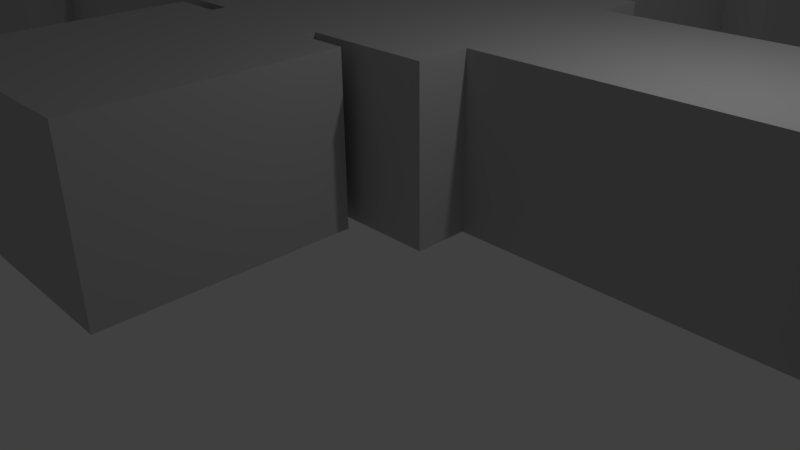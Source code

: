 # Source: game.blend  (saved by Blender 2.77.0; exported with 4.5.12 LTS)
import bpy
from mathutils import Matrix  # noqa: F401  (used for matrix-valued properties, if any)

bpy.ops.wm.read_factory_settings(use_empty=True)
scene = bpy.context.scene
scene.name = 'Scene'

# ---- collections
col_collection_1 = bpy.data.collections.new('Collection 1'); scene.collection.children.link(col_collection_1)

# ---- materials (node trees are filled in below, after node groups)
mat_lambert1 = bpy.data.materials.new('lambert1')
mat_lambert1.alpha_threshold = 0.0
mat_lambert1.use_transparent_shadow = False
mat_lambert1.diffuse_color = (0.5, 0.5, 0.5, 1.0)
mat_lambert1.roughness = 0.5

# ---- material node trees

# ---- world
world_world = bpy.data.worlds.new('World'); scene.world = world_world
world_world.color = (0.05088, 0.05088, 0.05088)
world_world.use_sun_shadow = False
world_world.sun_shadow_jitter_overblur = 0.0
world_world.cycles.sampling_method = 'MANUAL'

# ---- cameras
cam_camera = bpy.data.cameras.new('Camera')
cam_camera.clip_end = 100.0
cam_camera.lens = 35.0
cam_camera.sensor_width = 32.0
cam_camera.sensor_height = 18.0
cam_camera.ortho_scale = 7.314
cam_camera.dof.focus_distance = 0.0
cam_camera.dof.aperture_fstop = 128.0

# ---- lights
light_lamp = bpy.data.lights.new('Lamp', 'POINT')
light_lamp.transmission_factor = 0.0
light_lamp.cutoff_distance = 30.0
light_lamp.energy = 100.0
light_lamp.shadow_buffer_clip_start = 1.001
light_lamp.shadow_soft_size = 0.1
light_lamp.shadow_maximum_resolution = 0.006
light_lamp.use_absolute_resolution = True

# ---- meshes
me_untitled = bpy.data.meshes.new('Untitled')
me_untitled.from_pydata([(-0.5, -0.5, 0.5), (0.5, -0.5, 0.5), (-0.5, 0.5, 0.5), (0.5, 0.5, 0.5), (-0.5, 0.5, -0.522), (0.5, 0.5, -0.522), (0.5, -0.5, -0.522), (-0.5, -0.5, -0.522), (-0.2832, 0.5, -0.522), (0.2832, 0.5, -0.522), (0.2832, -0.5, -0.522), (-0.2832, -0.5, -0.522), (-0.2832, 0.5, -0.5859), (0.2832, 0.5, -0.5859), (0.2832, -0.5, -0.5859), (-0.2832, -0.5, -0.5859), (-0.8078, 0.5, -0.5859), (0.8078, 0.5, -0.5859), (0.8078, -0.5, -0.5859), (-0.8078, -0.5, -0.5859), (-0.8078, 0.5, -1.81), (0.8078, 0.5, -1.81), (0.8078, -0.5, -1.81), (-0.8078, -0.5, -1.81), (-0.4006, 0.5, -1.81), (0.4006, 0.5, -1.81), (0.4006, -0.5, -1.81), (-0.4006, -0.5, -1.81), (-0.4006, 0.5, -3.409), (0.4006, 0.5, -3.409), (0.4006, -0.5, -3.409), (-0.4006, -0.5, -3.409), (-0.6323, 0.5, -3.409), (0.6323, 0.5, -3.409), (0.6323, -0.5, -3.409), (-0.6323, -0.5, -3.409), (-0.6323, 0.5, -4.501), (0.6323, 0.5, -4.501), (0.6323, -0.5, -4.501), (-0.6323, -0.5, -4.501), (0.8078, 0.5, -0.8074), (0.8078, -0.5, -0.8074), (0.8078, -0.5, -1.589), (0.8078, 0.5, -1.589), (-0.8078, 0.5, -0.8074), (-0.8078, -0.5, -0.8074), (-0.8078, 0.5, -1.589), (-0.8078, -0.5, -1.589), (2.252, 0.5, -0.8074), (2.252, -0.5, -0.8074), (2.252, -0.5, -1.589), (2.252, 0.5, -1.589), (-2.252, 0.5, -0.8074), (-2.252, -0.5, -0.8074), (-2.252, 0.5, -1.589), (-2.252, -0.5, -1.589), (2.252, 0.5, -0.5385), (2.252, -0.5, -0.5385), (2.252, -0.5, -1.858), (2.252, 0.5, -1.858), (-2.252, 0.5, -0.5385), (-2.252, -0.5, -0.5385), (-2.252, 0.5, -1.858), (-2.252, -0.5, -1.858), (3.527, 0.5, -0.5385), (3.527, -0.5, -0.5385), (3.527, -0.5, -1.858), (3.527, 0.5, -1.858), (-3.527, 0.5, -0.5385), (-3.527, -0.5, -0.5385), (-3.527, 0.5, -1.858), (-3.527, -0.5, -1.858)], [], [(0, 2, 3, 1), (36, 39, 38, 37), (1, 6, 7, 0), (0, 7, 4, 2), (3, 2, 4, 5), (1, 3, 5, 6), (4, 8, 9, 5), (5, 9, 10, 6), (6, 10, 11, 7), (7, 11, 8, 4), (8, 12, 13, 9), (9, 13, 14, 10), (10, 14, 15, 11), (11, 15, 12, 8), (12, 16, 17, 13), (13, 17, 18, 14), (14, 18, 19, 15), (15, 19, 16, 12), (16, 20, 21, 17), (64, 67, 66, 65), (18, 22, 23, 19), (69, 71, 70, 68), (20, 24, 25, 21), (21, 25, 26, 22), (22, 26, 27, 23), (23, 27, 24, 20), (24, 28, 29, 25), (25, 29, 30, 26), (26, 30, 31, 27), (27, 31, 28, 24), (28, 32, 33, 29), (29, 33, 34, 30), (30, 34, 35, 31), (31, 35, 32, 28), (32, 36, 37, 33), (33, 37, 38, 34), (34, 38, 39, 35), (35, 39, 36, 32), (17, 40, 41, 18), (18, 41, 42, 22), (22, 42, 43, 21), (21, 43, 40, 17), (19, 45, 44, 16), (16, 44, 46, 20), (20, 46, 47, 23), (23, 47, 45, 19), (40, 48, 49, 41), (41, 49, 50, 42), (42, 50, 51, 43), (43, 51, 48, 40), (45, 53, 52, 44), (44, 52, 54, 46), (46, 54, 55, 47), (47, 55, 53, 45), (48, 56, 57, 49), (49, 57, 58, 50), (50, 58, 59, 51), (51, 59, 56, 48), (53, 61, 60, 52), (52, 60, 62, 54), (54, 62, 63, 55), (55, 63, 61, 53), (56, 64, 65, 57), (57, 65, 66, 58), (58, 66, 67, 59), (59, 67, 64, 56), (61, 69, 68, 60), (60, 68, 70, 62), (62, 70, 71, 63), (63, 71, 69, 61)])
me_untitled.polygons.foreach_set('use_smooth', [True] * 70)
_k = set([(0, 1), (0, 2), (0, 7), (1, 3), (1, 6), (2, 3), (2, 4), (3, 5), (4, 5), (4, 7), (4, 8), (5, 6), (5, 9), (6, 7), (6, 10), (7, 11), (8, 9), (8, 11), (8, 12), (9, 10), (9, 13), (10, 11), (10, 14), (11, 15), (12, 13), (12, 15), (12, 16), (13, 14), (13, 17), (14, 15), (14, 18), (15, 19), (16, 17), (16, 19), (16, 44), (17, 18), (17, 40), (18, 19), (18, 41), (19, 45), (20, 21), (20, 23), (20, 46), (21, 22), (21, 43), (22, 23), (22, 42), (23, 47), (24, 25), (24, 27), (24, 28), (25, 26), (25, 29), (26, 27), (26, 30), (27, 31), (28, 29), (28, 31), (28, 32), (29, 30), (29, 33), (30, 31), (30, 34), (31, 35), (32, 33), (32, 35), (32, 36), (33, 34), (33, 37), (34, 35), (34, 38), (35, 39), (36, 37), (36, 39), (37, 38), (38, 39), (40, 41), (40, 43), (40, 48), (41, 49), (42, 43), (42, 50), (43, 51), (44, 45), (44, 52), (45, 47), (45, 53), (46, 47), (46, 54), (47, 55), (48, 49), (48, 56), (49, 57), (50, 51), (50, 58), (51, 59), (52, 53), (52, 60), (53, 61), (54, 55), (54, 62), (55, 63), (56, 57), (56, 59), (56, 64), (57, 58), (57, 65), (58, 59), (58, 66), (59, 67), (60, 61), (60, 62), (60, 68), (61, 63), (61, 69), (62, 63), (62, 70), (63, 71), (64, 65), (64, 67), (65, 66), (66, 67), (68, 69), (68, 70), (69, 71), (70, 71)])
me_untitled.attributes.new('sharp_edge', 'BOOLEAN', 'EDGE').data.foreach_set('value', [ (min(e.vertices), max(e.vertices)) in _k for e in me_untitled.edges])
_uv = me_untitled.uv_layers.new(name='map1')
_uv.uv.foreach_set('vector', [-1.079, 0.3266, -1.079, 0.5766, -0.829, 0.5766, -0.829, 0.3266, -1.079, 0.8266, -1.079, 1.077, -0.829, 1.077, -0.829, 0.8266, -0.829, 1.327, -0.829, 1.077, -1.079, 1.077, -1.079, 1.327, -1.079, 0.3266, -1.079, 1.077, -1.079, 0.8266, -1.079, 0.5766, -0.829, 0.5766, -1.079, 0.5766, -1.079, 0.8266, -0.829, 0.8266, -0.829, 0.3266, -0.829, 0.5766, -0.829, 0.8266, -0.829, 1.077, -1.079, 0.8266, -1.079, 0.8266, -0.829, 0.8266, -0.829, 0.8266, -0.829, 0.8266, -0.829, 0.8266, -0.829, 1.077, -0.829, 1.077, -0.829, 1.077, -0.829, 1.077, -1.079, 1.077, -1.079, 1.077, -1.079, 1.077, -1.079, 1.077, -1.079, 0.8266, -1.079, 0.8266, -1.079, 0.8266, -1.079, 0.8266, -0.829, 0.8266, -0.829, 0.8266, -0.829, 0.8266, -0.829, 0.8266, -0.829, 1.077, -0.829, 1.077, -0.829, 1.077, -0.829, 1.077, -1.079, 1.077, -1.079, 1.077, -1.079, 1.077, -1.079, 1.077, -1.079, 0.8266, -1.079, 0.8266, -1.079, 0.8266, -1.079, 0.8266, -0.829, 0.8266, -0.829, 0.8266, -0.829, 0.8266, -0.829, 0.8266, -0.829, 1.077, -0.829, 1.077, -0.829, 1.077, -0.829, 1.077, -1.079, 1.077, -1.079, 1.077, -1.079, 1.077, -1.079, 1.077, -1.079, 0.8266, -1.079, 0.8266, -1.079, 0.8266, -1.079, 0.8266, -0.829, 0.8266, -0.829, 0.8266, -0.829, 0.8266, -0.829, 0.8266, -0.829, 1.077, -0.829, 1.077, -0.829, 1.077, -0.829, 1.077, -1.079, 1.077, -1.079, 1.077, -1.079, 1.077, -1.079, 1.077, -1.079, 0.8266, -1.079, 0.8266, -1.079, 0.8266, -1.079, 0.8266, -0.829, 0.8266, -0.829, 0.8266, -0.829, 0.8266, -0.829, 0.8266, -0.829, 1.077, -0.829, 1.077, -0.829, 1.077, -0.829, 1.077, -1.079, 1.077, -1.079, 1.077, -1.079, 1.077, -1.079, 1.077, -1.079, 0.8266, -1.079, 0.8266, -1.079, 0.8266, -1.079, 0.8266, -0.829, 0.8266, -0.829, 0.8266, 1.672, 0.2986, 1.672, 0.773, 1.97, 0.773, 1.97, 0.2986, -0.829, 1.077, -0.829, 1.077, -1.079, 1.077, -1.079, 1.077, 1.971, 0.7735, 1.971, 0.299, 1.672, 0.299, 1.672, 0.7735, -1.079, 0.8266, -1.079, 0.8266, -0.829, 0.8266, -0.829, 0.8266, -0.829, 0.8266, -0.829, 0.8266, -0.829, 1.077, -0.829, 1.077, -0.829, 1.077, -0.829, 1.077, -1.079, 1.077, -1.079, 1.077, -1.079, 1.077, -1.079, 1.077, -1.079, 0.8266, -1.079, 0.8266, -1.079, 0.8266, -1.079, 0.8266, -0.829, 0.8266, -0.829, 0.8266, -0.829, 0.8266, -0.829, 0.8266, -0.829, 1.077, -0.829, 1.077, -0.829, 1.077, -0.829, 1.077, -1.079, 1.077, -1.079, 1.077, -1.079, 1.077, -1.079, 1.077, -1.079, 0.8266, -1.079, 0.8266, -0.829, 0.8266, -0.829, 0.8266, -0.829, 1.077, -0.829, 1.077, -0.829, 1.077, -0.829, 1.077, -0.829, 1.077, -0.829, 1.077, -0.829, 1.077, -0.829, 1.077, -0.829, 0.8266, -0.829, 0.8266, -0.829, 0.8266, -0.829, 0.8266, -0.829, 0.8266, -0.829, 0.8266, -1.079, 1.077, -1.079, 1.077, -1.079, 0.8266, -1.079, 0.8266, -1.079, 0.8266, -1.079, 0.8266, -1.079, 0.8266, -1.079, 0.8266, -1.079, 0.8266, -1.079, 0.8266, -1.079, 1.077, -1.079, 1.077, -1.079, 1.077, -1.079, 1.077, -1.079, 1.077, -1.079, 1.077, 1.672, 0.7314, 1.672, 0.3029, 1.969, 0.3029, 1.969, 0.7314, -0.829, 1.077, -0.829, 1.077, -0.829, 1.077, -0.829, 1.077, 1.969, 0.7314, 1.969, 0.3029, 1.672, 0.3029, 1.672, 0.7314, -0.829, 0.8266, -0.829, 0.8266, -0.829, 0.8266, -0.829, 0.8266, 1.97, 0.3022, 1.97, 0.7307, 1.674, 0.7307, 1.674, 0.3022, -1.079, 0.8266, -1.079, 0.8266, -1.079, 0.8266, -1.079, 0.8266, 1.673, 0.3027, 1.673, 0.7312, 1.969, 0.7312, 1.969, 0.3027, -1.079, 1.077, -1.079, 1.077, -1.079, 1.077, -1.079, 1.077, -0.829, 0.8266, -0.829, 0.8266, -0.829, 1.077, -0.829, 1.077, -0.829, 1.077, -0.829, 1.077, -0.829, 1.077, -0.829, 1.077, -0.829, 1.077, -0.829, 1.077, -0.829, 0.8266, -0.829, 0.8266, -0.829, 0.8266, -0.829, 0.8266, -0.829, 0.8266, -0.829, 0.8266, -1.079, 1.077, -1.079, 1.077, -1.079, 0.8266, -1.079, 0.8266, -1.079, 0.8266, -1.079, 0.8266, -1.079, 0.8266, -1.079, 0.8266, -1.079, 0.8266, -1.079, 0.8266, -1.079, 1.077, -1.079, 1.077, -1.079, 1.077, -1.079, 1.077, -1.079, 1.077, -1.079, 1.077, -0.829, 0.8266, -0.829, 0.8266, -0.829, 1.077, -0.829, 1.077, -0.829, 1.077, -0.829, 1.077, -0.829, 1.077, -0.829, 1.077, -0.829, 1.077, -0.829, 1.077, -0.829, 0.8266, -0.829, 0.8266, -0.829, 0.8266, -0.829, 0.8266, -0.829, 0.8266, -0.829, 0.8266, -1.079, 1.077, -1.079, 1.077, -1.079, 0.8266, -1.079, 0.8266, -1.079, 0.8266, -1.079, 0.8266, -1.079, 0.8266, -1.079, 0.8266, -1.079, 0.8266, -1.079, 0.8266, -1.079, 1.077, -1.079, 1.077, -1.079, 1.077, -1.079, 1.077, -1.079, 1.077, -1.079, 1.077])
me_untitled.materials.append(mat_lambert1)
me_untitled.use_remesh_preserve_volume = False
me_untitled.use_remesh_preserve_attributes = False
me_untitled.use_mirror_vertex_groups = False
me_untitled.update()
me_untitled.normals_split_custom_set([tuple(v) for v in zip(*[iter([0.0, 0.0, -1.0, 0.0, 0.0, -1.0, 0.0, 0.0, -1.0, 0.0, 0.0, -1.0, 0.0, 0.0, 1.0, 0.0, 0.0, 1.0, 0.0, 0.0, 1.0, 0.0, 0.0, 1.0, 0.0, 1.0, 0.0, 0.0, 1.0, 0.0, 0.0, 1.0, 0.0, 0.0, 1.0, 0.0, 1.0, 0.0, 0.0, 1.0, 0.0, 0.0, 1.0, 0.0, 0.0, 1.0, 0.0, 0.0, 0.0, -1.0, 0.0, 0.0, -1.0, 0.0, 0.0, -1.0, 0.0, 0.0, -1.0, 0.0, -1.0, 0.0, 0.0, -1.0, 0.0, 0.0, -1.0, 0.0, 0.0, -1.0, 0.0, 0.0, 0.5773, -0.5774, 0.5774, 0.3015, -0.3015, 0.9045, -0.3015, -0.3015, 0.9045, -0.5773, -0.5774, 0.5774, 0.0, 0.0, 1.0, 0.0, 0.0, 1.0, 0.0, 0.0, 1.0, 0.0, 0.0, 1.0, -0.5773, 0.5774, 0.5774, -0.3015, 0.3015, 0.9045, 0.3015, 0.3015, 0.9045, 0.5773, 0.5774, 0.5774, 0.0, 0.0, 1.0, 0.0, 0.0, 1.0, 0.0, 0.0, 1.0, 0.0, 0.0, 1.0, 0.0, -1.0, 0.0, 0.0, -1.0, 0.0, 0.0, -1.0, 0.0, 0.0, -1.0, 0.0, -1.0, 0.0, 0.0, -1.0, 0.0, 0.0, -1.0, 0.0, 0.0, -1.0, 0.0, 0.0, 0.0, 1.0, 0.0, 0.0, 1.0, 0.0, 0.0, 1.0, 0.0, 0.0, 1.0, 0.0, 1.0, 0.0, 0.0, 1.0, 0.0, 0.0, 1.0, 0.0, 0.0, 1.0, 0.0, 0.0, 0.5773, -0.5774, 0.5774, 0.5774, -0.5774, -0.5773, -0.5774, -0.5774, -0.5773, -0.5773, -0.5774, 0.5774, 0.0, 0.0, -1.0, 0.0, 0.0, -1.0, 0.0, 0.0, -1.0, 0.0, 0.0, -1.0, -0.5773, 0.5774, 0.5774, -0.5774, 0.5774, -0.5773, 0.5774, 0.5774, -0.5773, 0.5773, 0.5774, 0.5774, 0.0, 0.0, -1.0, 0.0, 0.0, -1.0, 0.0, 0.0, -1.0, 0.0, 0.0, -1.0, 0.0, -1.0, 0.0, 0.0, -1.0, 0.0, 0.0, -1.0, 0.0, 0.0, -1.0, 0.0, -1.0, 0.0, 0.0, -1.0, 0.0, 0.0, -1.0, 0.0, 0.0, -1.0, 0.0, 0.0, 0.0, 1.0, 0.0, 0.0, 1.0, 0.0, 0.0, 1.0, 0.0, 0.0, 1.0, 0.0, 1.0, 0.0, 0.0, 1.0, 0.0, 0.0, 1.0, 0.0, 0.0, 1.0, 0.0, 0.0, 0.0, 0.0, 1.0, 0.0, 0.0, 1.0, 0.0, 0.0, 1.0, 0.0, 0.0, 1.0, 0.0, 0.0, 1.0, 0.0, 0.0, 1.0, 0.0, 0.0, 1.0, 0.0, 0.0, 1.0, 0.0, 0.0, 1.0, 0.0, 0.0, 1.0, 0.0, 0.0, 1.0, 0.0, 0.0, 1.0, 0.0, 0.0, 1.0, 0.0, 0.0, 1.0, 0.0, 0.0, 1.0, 0.0, 0.0, 1.0, 0.0, -1.0, 0.0, 0.0, -1.0, 0.0, 0.0, -1.0, 0.0, 0.0, -1.0, 0.0, -1.0, 0.0, 0.0, -1.0, 0.0, 0.0, -1.0, 0.0, 0.0, -1.0, 0.0, 0.0, 0.0, 1.0, 0.0, 0.0, 1.0, 0.0, 0.0, 1.0, 0.0, 0.0, 1.0, 0.0, 1.0, 0.0, 0.0, 1.0, 0.0, 0.0, 1.0, 0.0, 0.0, 1.0, 0.0, 0.0, 2.291e-09, -4.777e-05, -1.0, 0.5773, -0.5773, -0.5774, -0.5773, -0.5773, -0.5774, 2.291e-09, -4.777e-05, -1.0, 0.0, 0.0, -1.0, 0.0, 0.0, -1.0, 0.0, 0.0, -1.0, 0.0, 0.0, -1.0, -2.291e-09, 4.777e-05, -1.0, -0.5773, 0.5773, -0.5774, 0.5773, 0.5773, -0.5774, -2.291e-09, 4.777e-05, -1.0, 0.0, 0.0, -1.0, 0.0, 0.0, -1.0, 0.0, 0.0, -1.0, 0.0, 0.0, -1.0, 0.0, -1.0, 0.0, 0.0, -1.0, 0.0, 0.0, -1.0, 0.0, 0.0, -1.0, 0.0, -1.0, 0.0, 0.0, -1.0, 0.0, 0.0, -1.0, 0.0, 0.0, -1.0, 0.0, 0.0, 0.0, 1.0, 0.0, 0.0, 1.0, 0.0, 0.0, 1.0, 0.0, 0.0, 1.0, 0.0, 1.0, 0.0, 0.0, 1.0, 0.0, 0.0, 1.0, 0.0, 0.0, 1.0, 0.0, 0.0, -1.0, 0.0, 0.0, -1.0, 0.0, 0.0, -1.0, 0.0, 0.0, -1.0, 0.0, 0.0, 0.0, 1.0, 0.0, 0.0, 1.0, 0.0, 0.0, 1.0, 0.0, 0.0, 1.0, 0.0, -1.0, 0.0, 0.0, -1.0, 0.0, 0.0, -1.0, 0.0, 0.0, -1.0, 0.0, 0.0, 0.0, -1.0, 0.0, -0.3015, -0.9045, 0.3015, -0.3015, -0.9045, -0.3015, 0.0, -1.0, 0.0, 1.0, 0.0, 0.0, 1.0, 0.0, 0.0, 1.0, 0.0, 0.0, 1.0, 0.0, 0.0, 0.0, -1.0, 0.0, 0.0, -1.0, 0.0, 0.0, -1.0, 0.0, 0.0, -1.0, 0.0, 1.0, 0.0, 0.0, 1.0, 0.0, 0.0, 1.0, 0.0, 0.0, 1.0, 0.0, 0.0, 0.0, 1.0, 0.0, 0.3015, 0.9045, 0.3015, 0.3015, 0.9045, -0.3015, 0.0, 1.0, 0.0, 0.0, 0.0, -1.0, 0.0, 0.0, -1.0, 0.0, 0.0, -1.0, 0.0, 0.0, -1.0, 0.0, 1.0, 0.0, 0.0, 1.0, 0.0, 0.0, 1.0, 0.0, 0.0, 1.0, 0.0, 0.0, 0.0, 1.0, 0.0, 0.0, 1.0, 0.0, 0.0, 1.0, 0.0, 0.0, 1.0, 0.0, -1.0, 0.0, 0.0, -1.0, 0.0, 0.0, -1.0, 0.0, 0.0, -1.0, 0.0, 0.0, 0.0, -1.0, 0.0, 0.0, -1.0, 0.0, 0.0, -1.0, 0.0, 0.0, -1.0, 0.0, -1.0, 0.0, 0.0, -1.0, 0.0, 0.0, -1.0, 0.0, 0.0, -1.0, 0.0, 0.0, 0.0, 1.0, 0.0, 0.0, 1.0, 0.0, 0.0, 1.0, 0.0, 0.0, 1.0, 0.0, 1.0, 0.0, 0.0, 1.0, 0.0, 0.0, 1.0, 0.0, 0.0, 1.0, 0.0, 1.0, 0.0, 0.0, 1.0, 0.0, 0.0, 1.0, 0.0, 0.0, 1.0, 0.0, 0.0, 0.0, 1.0, 0.0, 0.5774, 0.5774, -0.5773, 0.5774, 0.5774, 0.5773, 0.0, 1.0, 0.0, 1.0, 0.0, 0.0, 1.0, 0.0, 0.0, 1.0, 0.0, 0.0, 1.0, 0.0, 0.0, 0.0, -1.0, 0.0, 0.5774, -0.5774, 0.5773, 0.5774, -0.5774, -0.5773, 0.0, -1.0, 0.0, -1.0, 0.0, 0.0, -1.0, 0.0, 0.0, -1.0, 0.0, 0.0, -1.0, 0.0, 0.0, 0.0, -1.0, 0.0, -0.5774, -0.5774, -0.5773, -0.5774, -0.5774, 0.5773, 0.0, -1.0, 0.0, -1.0, 0.0, 0.0, -1.0, 0.0, 0.0, -1.0, 0.0, 0.0, -1.0, 0.0, 0.0, 0.0, 1.0, 0.0, -0.5774, 0.5774, 0.5773, -0.5774, 0.5774, -0.5773, 0.0, 1.0, 0.0, 0.0, 0.0, -1.0, 0.0, 0.0, -1.0, 0.0, 0.0, -1.0, 0.0, 0.0, -1.0, 0.0, 1.0, 0.0, 0.0, 1.0, 0.0, 0.0, 1.0, 0.0, 0.0, 1.0, 0.0, 0.0, 0.0, 1.0, 0.0, 0.0, 1.0, 0.0, 0.0, 1.0, 0.0, 0.0, 1.0, 0.0, -1.0, 0.0, 0.0, -1.0, 0.0, 0.0, -1.0, 0.0, 0.0, -1.0, 0.0, 0.0, 0.0, -1.0, 0.0, 0.0, -1.0, 0.0, 0.0, -1.0, 0.0, 0.0, -1.0, 0.0, -1.0, 0.0, 0.0, -1.0, 0.0, 0.0, -1.0, 0.0, 0.0, -1.0, 0.0, 0.0, 0.0, 1.0, 0.0, 0.0, 1.0, 0.0, 0.0, 1.0, 0.0, 0.0, 1.0, 0.0, 1.0, 0.0, 0.0, 1.0, 0.0, 0.0, 1.0, 0.0, 0.0, 1.0, 0.0])] * 3)])

# ---- objects
ob_pcube1 = bpy.data.objects.new('pCube1', me_untitled)
ob_lamp = bpy.data.objects.new('Lamp', light_lamp)
ob_camera = bpy.data.objects.new('Camera', cam_camera)

# ---- transforms, parenting, visibility, modifiers, constraints
ob_pcube1.location = (-1.749, -2.087, 1.617)
ob_pcube1.rotation_euler = (1.571, -0.0, 0.0)
ob_pcube1.scale = (3.393, 2.288, 3.315)
ob_pcube1.color = (0.8, 0.8, 0.8, 1.0)
ob_pcube1.lineart.crease_threshold = 0.0
ob_lamp.location = (4.076, 1.005, 5.904)
ob_lamp.rotation_euler = (0.6503, 0.05522, 1.866)
ob_lamp.lock_rotations_4d = False
ob_lamp.empty_display_type = 'ARROWS'
ob_lamp.color = (0.0, 0.0, 0.0, 0.0)
ob_lamp.lineart.crease_threshold = 0.0
ob_camera.location = (7.481, -6.508, 5.344)
ob_camera.rotation_euler = (1.109, 0.01082, 0.8149)
ob_camera.lock_rotations_4d = False
ob_camera.empty_display_type = 'ARROWS'
ob_camera.color = (0.0, 0.0, 0.0, 0.0)
ob_camera.display_type = 'WIRE'
ob_camera.lineart.crease_threshold = 0.0

# ---- collection membership
col_collection_1.objects.link(ob_pcube1)
col_collection_1.objects.link(ob_lamp)
col_collection_1.objects.link(ob_camera)

# ---- scene / render settings (as saved in the file)
scene.camera = ob_camera
scene.frame_start = 1; scene.frame_end = 250; scene.frame_set(1)
scene.render.engine = 'BLENDER_EEVEE_NEXT'
scene.render.resolution_percentage = 50
scene.render.dither_intensity = 0.0
scene.cycles.use_denoising = False
scene.cycles.samples = 128
scene.cycles.sampling_pattern = 'TABULATED_SOBOL'
scene.cycles.light_sampling_threshold = 0.0
scene.cycles.use_adaptive_sampling = False
scene.cycles.use_light_tree = False
scene.cycles.blur_glossy = 0.0
scene.cycles.sample_clamp_indirect = 0.0
scene.view_settings.view_transform = 'Standard'
bpy.context.view_layer.update()

